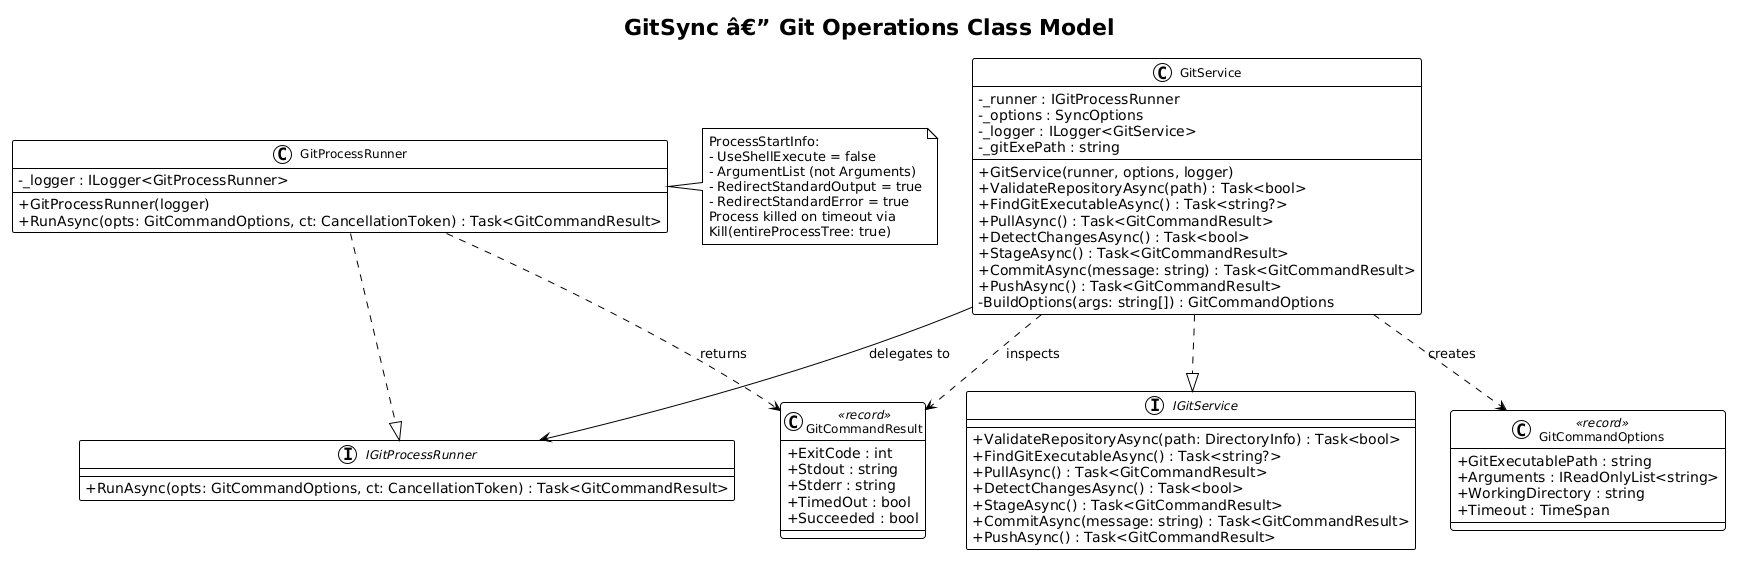

The diagram above was rendered by PlantUML. Its source (embedded in the PNG):
@startuml
!theme plain
skinparam classAttributeIconSize 0
skinparam classFontSize 12

title GitSync â€” Git Operations Class Model

interface IGitService {
    +ValidateRepositoryAsync(path: DirectoryInfo) : Task<bool>
    +FindGitExecutableAsync() : Task<string?>
    +PullAsync() : Task<GitCommandResult>
    +DetectChangesAsync() : Task<bool>
    +StageAsync() : Task<GitCommandResult>
    +CommitAsync(message: string) : Task<GitCommandResult>
    +PushAsync() : Task<GitCommandResult>
}

class GitService {
    -_runner : IGitProcessRunner
    -_options : SyncOptions
    -_logger : ILogger<GitService>
    -_gitExePath : string
    +GitService(runner, options, logger)
    +ValidateRepositoryAsync(path) : Task<bool>
    +FindGitExecutableAsync() : Task<string?>
    +PullAsync() : Task<GitCommandResult>
    +DetectChangesAsync() : Task<bool>
    +StageAsync() : Task<GitCommandResult>
    +CommitAsync(message: string) : Task<GitCommandResult>
    +PushAsync() : Task<GitCommandResult>
    -BuildOptions(args: string[]) : GitCommandOptions
}

interface IGitProcessRunner {
    +RunAsync(opts: GitCommandOptions, ct: CancellationToken) : Task<GitCommandResult>
}

class GitProcessRunner {
    -_logger : ILogger<GitProcessRunner>
    +GitProcessRunner(logger)
    +RunAsync(opts: GitCommandOptions, ct: CancellationToken) : Task<GitCommandResult>
}

class GitCommandResult <<record>> {
    +ExitCode : int
    +Stdout : string
    +Stderr : string
    +TimedOut : bool
    +Succeeded : bool
}

class GitCommandOptions <<record>> {
    +GitExecutablePath : string
    +Arguments : IReadOnlyList<string>
    +WorkingDirectory : string
    +Timeout : TimeSpan
}

GitService ..|> IGitService
GitProcessRunner ..|> IGitProcessRunner
GitService --> IGitProcessRunner : delegates to
GitService ..> GitCommandOptions : creates
GitProcessRunner ..> GitCommandResult : returns
GitService ..> GitCommandResult : inspects

note right of GitProcessRunner
  ProcessStartInfo:
  - UseShellExecute = false
  - ArgumentList (not Arguments)
  - RedirectStandardOutput = true
  - RedirectStandardError = true
  Process killed on timeout via
  Kill(entireProcessTree: true)
end note
@enduml